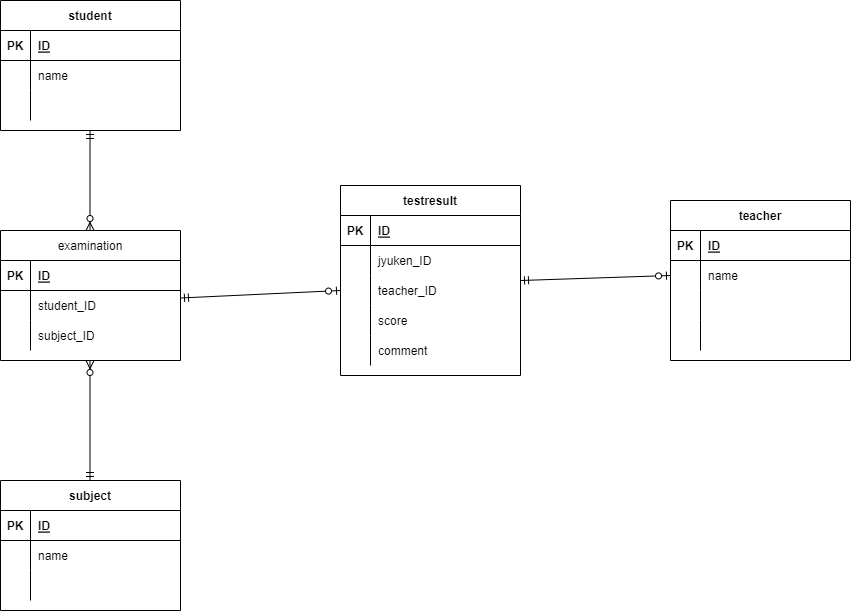

The diagram above was exported from draw.io. Its source (the exported page's mxGraphModel, read from the mxfile embedded in the PNG):
<mxGraphModel dx="941" dy="484" grid="1" gridSize="10" guides="1" tooltips="1" connect="1" arrows="1" fold="1" page="1" pageScale="1" pageWidth="1390" pageHeight="980" math="0" shadow="0">
  <root>
    <mxCell id="0" />
    <mxCell id="1" parent="0" />
    <mxCell id="2" value="student" style="shape=table;startSize=30;container=1;collapsible=1;childLayout=tableLayout;fixedRows=1;rowLines=0;fontStyle=1;align=center;resizeLast=1;" parent="1" vertex="1">
      <mxGeometry x="60" y="80" width="180" height="130" as="geometry" />
    </mxCell>
    <mxCell id="3" value="" style="shape=partialRectangle;collapsible=0;dropTarget=0;pointerEvents=0;fillColor=none;top=0;left=0;bottom=1;right=0;points=[[0,0.5],[1,0.5]];portConstraint=eastwest;" parent="2" vertex="1">
      <mxGeometry y="30" width="180" height="30" as="geometry" />
    </mxCell>
    <mxCell id="4" value="PK" style="shape=partialRectangle;connectable=0;fillColor=none;top=0;left=0;bottom=0;right=0;fontStyle=1;overflow=hidden;" parent="3" vertex="1">
      <mxGeometry width="30" height="30" as="geometry">
        <mxRectangle width="30" height="30" as="alternateBounds" />
      </mxGeometry>
    </mxCell>
    <mxCell id="5" value="ID" style="shape=partialRectangle;connectable=0;fillColor=none;top=0;left=0;bottom=0;right=0;align=left;spacingLeft=6;fontStyle=5;overflow=hidden;" parent="3" vertex="1">
      <mxGeometry x="30" width="150" height="30" as="geometry">
        <mxRectangle width="150" height="30" as="alternateBounds" />
      </mxGeometry>
    </mxCell>
    <mxCell id="6" value="" style="shape=partialRectangle;collapsible=0;dropTarget=0;pointerEvents=0;fillColor=none;top=0;left=0;bottom=0;right=0;points=[[0,0.5],[1,0.5]];portConstraint=eastwest;" parent="2" vertex="1">
      <mxGeometry y="60" width="180" height="30" as="geometry" />
    </mxCell>
    <mxCell id="7" value="" style="shape=partialRectangle;connectable=0;fillColor=none;top=0;left=0;bottom=0;right=0;editable=1;overflow=hidden;" parent="6" vertex="1">
      <mxGeometry width="30" height="30" as="geometry">
        <mxRectangle width="30" height="30" as="alternateBounds" />
      </mxGeometry>
    </mxCell>
    <mxCell id="8" value="name" style="shape=partialRectangle;connectable=0;fillColor=none;top=0;left=0;bottom=0;right=0;align=left;spacingLeft=6;overflow=hidden;" parent="6" vertex="1">
      <mxGeometry x="30" width="150" height="30" as="geometry">
        <mxRectangle width="150" height="30" as="alternateBounds" />
      </mxGeometry>
    </mxCell>
    <mxCell id="82" style="shape=partialRectangle;collapsible=0;dropTarget=0;pointerEvents=0;fillColor=none;top=0;left=0;bottom=0;right=0;points=[[0,0.5],[1,0.5]];portConstraint=eastwest;" parent="2" vertex="1">
      <mxGeometry y="90" width="180" height="30" as="geometry" />
    </mxCell>
    <mxCell id="83" style="shape=partialRectangle;connectable=0;fillColor=none;top=0;left=0;bottom=0;right=0;editable=1;overflow=hidden;" parent="82" vertex="1">
      <mxGeometry width="30" height="30" as="geometry">
        <mxRectangle width="30" height="30" as="alternateBounds" />
      </mxGeometry>
    </mxCell>
    <mxCell id="84" style="shape=partialRectangle;connectable=0;fillColor=none;top=0;left=0;bottom=0;right=0;align=left;spacingLeft=6;overflow=hidden;" parent="82" vertex="1">
      <mxGeometry x="30" width="150" height="30" as="geometry">
        <mxRectangle width="150" height="30" as="alternateBounds" />
      </mxGeometry>
    </mxCell>
    <mxCell id="15" value="examination" style="shape=table;startSize=30;container=1;collapsible=1;childLayout=tableLayout;fixedRows=1;rowLines=0;fontStyle=0;align=center;resizeLast=1;" parent="1" vertex="1">
      <mxGeometry x="60" y="310" width="180" height="130" as="geometry" />
    </mxCell>
    <mxCell id="16" value="" style="shape=partialRectangle;collapsible=0;dropTarget=0;pointerEvents=0;fillColor=none;top=0;left=0;bottom=1;right=0;points=[[0,0.5],[1,0.5]];portConstraint=eastwest;" parent="15" vertex="1">
      <mxGeometry y="30" width="180" height="30" as="geometry" />
    </mxCell>
    <mxCell id="17" value="PK" style="shape=partialRectangle;connectable=0;fillColor=none;top=0;left=0;bottom=0;right=0;fontStyle=1;overflow=hidden;" parent="16" vertex="1">
      <mxGeometry width="30" height="30" as="geometry">
        <mxRectangle width="30" height="30" as="alternateBounds" />
      </mxGeometry>
    </mxCell>
    <mxCell id="18" value="ID" style="shape=partialRectangle;connectable=0;fillColor=none;top=0;left=0;bottom=0;right=0;align=left;spacingLeft=6;fontStyle=5;overflow=hidden;" parent="16" vertex="1">
      <mxGeometry x="30" width="150" height="30" as="geometry">
        <mxRectangle width="150" height="30" as="alternateBounds" />
      </mxGeometry>
    </mxCell>
    <mxCell id="19" value="" style="shape=partialRectangle;collapsible=0;dropTarget=0;pointerEvents=0;fillColor=none;top=0;left=0;bottom=0;right=0;points=[[0,0.5],[1,0.5]];portConstraint=eastwest;" parent="15" vertex="1">
      <mxGeometry y="60" width="180" height="30" as="geometry" />
    </mxCell>
    <mxCell id="20" value="" style="shape=partialRectangle;connectable=0;fillColor=none;top=0;left=0;bottom=0;right=0;editable=1;overflow=hidden;" parent="19" vertex="1">
      <mxGeometry width="30" height="30" as="geometry">
        <mxRectangle width="30" height="30" as="alternateBounds" />
      </mxGeometry>
    </mxCell>
    <mxCell id="21" value="student_ID" style="shape=partialRectangle;connectable=0;fillColor=none;top=0;left=0;bottom=0;right=0;align=left;spacingLeft=6;overflow=hidden;" parent="19" vertex="1">
      <mxGeometry x="30" width="150" height="30" as="geometry">
        <mxRectangle width="150" height="30" as="alternateBounds" />
      </mxGeometry>
    </mxCell>
    <mxCell id="22" value="" style="shape=partialRectangle;collapsible=0;dropTarget=0;pointerEvents=0;fillColor=none;top=0;left=0;bottom=0;right=0;points=[[0,0.5],[1,0.5]];portConstraint=eastwest;" parent="15" vertex="1">
      <mxGeometry y="90" width="180" height="30" as="geometry" />
    </mxCell>
    <mxCell id="23" value="" style="shape=partialRectangle;connectable=0;fillColor=none;top=0;left=0;bottom=0;right=0;editable=1;overflow=hidden;" parent="22" vertex="1">
      <mxGeometry width="30" height="30" as="geometry">
        <mxRectangle width="30" height="30" as="alternateBounds" />
      </mxGeometry>
    </mxCell>
    <mxCell id="24" value="subject_ID" style="shape=partialRectangle;connectable=0;fillColor=none;top=0;left=0;bottom=0;right=0;align=left;spacingLeft=6;overflow=hidden;" parent="22" vertex="1">
      <mxGeometry x="30" width="150" height="30" as="geometry">
        <mxRectangle width="150" height="30" as="alternateBounds" />
      </mxGeometry>
    </mxCell>
    <mxCell id="30" value="subject" style="shape=table;startSize=30;container=1;collapsible=1;childLayout=tableLayout;fixedRows=1;rowLines=0;fontStyle=1;align=center;resizeLast=1;" parent="1" vertex="1">
      <mxGeometry x="60" y="560" width="180" height="130" as="geometry" />
    </mxCell>
    <mxCell id="31" value="" style="shape=partialRectangle;collapsible=0;dropTarget=0;pointerEvents=0;fillColor=none;top=0;left=0;bottom=1;right=0;points=[[0,0.5],[1,0.5]];portConstraint=eastwest;" parent="30" vertex="1">
      <mxGeometry y="30" width="180" height="30" as="geometry" />
    </mxCell>
    <mxCell id="32" value="PK" style="shape=partialRectangle;connectable=0;fillColor=none;top=0;left=0;bottom=0;right=0;fontStyle=1;overflow=hidden;" parent="31" vertex="1">
      <mxGeometry width="30" height="30" as="geometry">
        <mxRectangle width="30" height="30" as="alternateBounds" />
      </mxGeometry>
    </mxCell>
    <mxCell id="33" value="ID" style="shape=partialRectangle;connectable=0;fillColor=none;top=0;left=0;bottom=0;right=0;align=left;spacingLeft=6;fontStyle=5;overflow=hidden;" parent="31" vertex="1">
      <mxGeometry x="30" width="150" height="30" as="geometry">
        <mxRectangle width="150" height="30" as="alternateBounds" />
      </mxGeometry>
    </mxCell>
    <mxCell id="34" value="" style="shape=partialRectangle;collapsible=0;dropTarget=0;pointerEvents=0;fillColor=none;top=0;left=0;bottom=0;right=0;points=[[0,0.5],[1,0.5]];portConstraint=eastwest;" parent="30" vertex="1">
      <mxGeometry y="60" width="180" height="30" as="geometry" />
    </mxCell>
    <mxCell id="35" value="" style="shape=partialRectangle;connectable=0;fillColor=none;top=0;left=0;bottom=0;right=0;editable=1;overflow=hidden;" parent="34" vertex="1">
      <mxGeometry width="30" height="30" as="geometry">
        <mxRectangle width="30" height="30" as="alternateBounds" />
      </mxGeometry>
    </mxCell>
    <mxCell id="36" value="name" style="shape=partialRectangle;connectable=0;fillColor=none;top=0;left=0;bottom=0;right=0;align=left;spacingLeft=6;overflow=hidden;" parent="34" vertex="1">
      <mxGeometry x="30" width="150" height="30" as="geometry">
        <mxRectangle width="150" height="30" as="alternateBounds" />
      </mxGeometry>
    </mxCell>
    <mxCell id="85" style="shape=partialRectangle;collapsible=0;dropTarget=0;pointerEvents=0;fillColor=none;top=0;left=0;bottom=0;right=0;points=[[0,0.5],[1,0.5]];portConstraint=eastwest;" parent="30" vertex="1">
      <mxGeometry y="90" width="180" height="30" as="geometry" />
    </mxCell>
    <mxCell id="86" style="shape=partialRectangle;connectable=0;fillColor=none;top=0;left=0;bottom=0;right=0;editable=1;overflow=hidden;" parent="85" vertex="1">
      <mxGeometry width="30" height="30" as="geometry">
        <mxRectangle width="30" height="30" as="alternateBounds" />
      </mxGeometry>
    </mxCell>
    <mxCell id="87" style="shape=partialRectangle;connectable=0;fillColor=none;top=0;left=0;bottom=0;right=0;align=left;spacingLeft=6;overflow=hidden;" parent="85" vertex="1">
      <mxGeometry x="30" width="150" height="30" as="geometry">
        <mxRectangle width="150" height="30" as="alternateBounds" />
      </mxGeometry>
    </mxCell>
    <mxCell id="43" value="testresult" style="shape=table;startSize=30;container=1;collapsible=1;childLayout=tableLayout;fixedRows=1;rowLines=0;fontStyle=1;align=center;resizeLast=1;" parent="1" vertex="1">
      <mxGeometry x="400" y="265" width="180" height="190" as="geometry" />
    </mxCell>
    <mxCell id="44" value="" style="shape=partialRectangle;collapsible=0;dropTarget=0;pointerEvents=0;fillColor=none;top=0;left=0;bottom=1;right=0;points=[[0,0.5],[1,0.5]];portConstraint=eastwest;" parent="43" vertex="1">
      <mxGeometry y="30" width="180" height="30" as="geometry" />
    </mxCell>
    <mxCell id="45" value="PK" style="shape=partialRectangle;connectable=0;fillColor=none;top=0;left=0;bottom=0;right=0;fontStyle=1;overflow=hidden;" parent="44" vertex="1">
      <mxGeometry width="30" height="30" as="geometry">
        <mxRectangle width="30" height="30" as="alternateBounds" />
      </mxGeometry>
    </mxCell>
    <mxCell id="46" value="ID" style="shape=partialRectangle;connectable=0;fillColor=none;top=0;left=0;bottom=0;right=0;align=left;spacingLeft=6;fontStyle=5;overflow=hidden;" parent="44" vertex="1">
      <mxGeometry x="30" width="150" height="30" as="geometry">
        <mxRectangle width="150" height="30" as="alternateBounds" />
      </mxGeometry>
    </mxCell>
    <mxCell id="47" value="" style="shape=partialRectangle;collapsible=0;dropTarget=0;pointerEvents=0;fillColor=none;top=0;left=0;bottom=0;right=0;points=[[0,0.5],[1,0.5]];portConstraint=eastwest;" parent="43" vertex="1">
      <mxGeometry y="60" width="180" height="30" as="geometry" />
    </mxCell>
    <mxCell id="48" value="" style="shape=partialRectangle;connectable=0;fillColor=none;top=0;left=0;bottom=0;right=0;editable=1;overflow=hidden;" parent="47" vertex="1">
      <mxGeometry width="30" height="30" as="geometry">
        <mxRectangle width="30" height="30" as="alternateBounds" />
      </mxGeometry>
    </mxCell>
    <mxCell id="49" value="jyuken_ID" style="shape=partialRectangle;connectable=0;fillColor=none;top=0;left=0;bottom=0;right=0;align=left;spacingLeft=6;overflow=hidden;" parent="47" vertex="1">
      <mxGeometry x="30" width="150" height="30" as="geometry">
        <mxRectangle width="150" height="30" as="alternateBounds" />
      </mxGeometry>
    </mxCell>
    <mxCell id="50" value="" style="shape=partialRectangle;collapsible=0;dropTarget=0;pointerEvents=0;fillColor=none;top=0;left=0;bottom=0;right=0;points=[[0,0.5],[1,0.5]];portConstraint=eastwest;" parent="43" vertex="1">
      <mxGeometry y="90" width="180" height="30" as="geometry" />
    </mxCell>
    <mxCell id="51" value="" style="shape=partialRectangle;connectable=0;fillColor=none;top=0;left=0;bottom=0;right=0;editable=1;overflow=hidden;" parent="50" vertex="1">
      <mxGeometry width="30" height="30" as="geometry">
        <mxRectangle width="30" height="30" as="alternateBounds" />
      </mxGeometry>
    </mxCell>
    <mxCell id="52" value="teacher_ID" style="shape=partialRectangle;connectable=0;fillColor=none;top=0;left=0;bottom=0;right=0;align=left;spacingLeft=6;overflow=hidden;" parent="50" vertex="1">
      <mxGeometry x="30" width="150" height="30" as="geometry">
        <mxRectangle width="150" height="30" as="alternateBounds" />
      </mxGeometry>
    </mxCell>
    <mxCell id="53" value="" style="shape=partialRectangle;collapsible=0;dropTarget=0;pointerEvents=0;fillColor=none;top=0;left=0;bottom=0;right=0;points=[[0,0.5],[1,0.5]];portConstraint=eastwest;" parent="43" vertex="1">
      <mxGeometry y="120" width="180" height="30" as="geometry" />
    </mxCell>
    <mxCell id="54" value="" style="shape=partialRectangle;connectable=0;fillColor=none;top=0;left=0;bottom=0;right=0;editable=1;overflow=hidden;" parent="53" vertex="1">
      <mxGeometry width="30" height="30" as="geometry">
        <mxRectangle width="30" height="30" as="alternateBounds" />
      </mxGeometry>
    </mxCell>
    <mxCell id="55" value="score" style="shape=partialRectangle;connectable=0;fillColor=none;top=0;left=0;bottom=0;right=0;align=left;spacingLeft=6;overflow=hidden;" parent="53" vertex="1">
      <mxGeometry x="30" width="150" height="30" as="geometry">
        <mxRectangle width="150" height="30" as="alternateBounds" />
      </mxGeometry>
    </mxCell>
    <mxCell id="95" style="shape=partialRectangle;collapsible=0;dropTarget=0;pointerEvents=0;fillColor=none;top=0;left=0;bottom=0;right=0;points=[[0,0.5],[1,0.5]];portConstraint=eastwest;" vertex="1" parent="43">
      <mxGeometry y="150" width="180" height="30" as="geometry" />
    </mxCell>
    <mxCell id="96" style="shape=partialRectangle;connectable=0;fillColor=none;top=0;left=0;bottom=0;right=0;editable=1;overflow=hidden;" vertex="1" parent="95">
      <mxGeometry width="30" height="30" as="geometry">
        <mxRectangle width="30" height="30" as="alternateBounds" />
      </mxGeometry>
    </mxCell>
    <mxCell id="97" value="comment" style="shape=partialRectangle;connectable=0;fillColor=none;top=0;left=0;bottom=0;right=0;align=left;spacingLeft=6;overflow=hidden;" vertex="1" parent="95">
      <mxGeometry x="30" width="150" height="30" as="geometry">
        <mxRectangle width="150" height="30" as="alternateBounds" />
      </mxGeometry>
    </mxCell>
    <mxCell id="69" value="teacher" style="shape=table;startSize=30;container=1;collapsible=1;childLayout=tableLayout;fixedRows=1;rowLines=0;fontStyle=1;align=center;resizeLast=1;" parent="1" vertex="1">
      <mxGeometry x="730" y="280" width="180" height="160" as="geometry" />
    </mxCell>
    <mxCell id="70" value="" style="shape=partialRectangle;collapsible=0;dropTarget=0;pointerEvents=0;fillColor=none;top=0;left=0;bottom=1;right=0;points=[[0,0.5],[1,0.5]];portConstraint=eastwest;" parent="69" vertex="1">
      <mxGeometry y="30" width="180" height="30" as="geometry" />
    </mxCell>
    <mxCell id="71" value="PK" style="shape=partialRectangle;connectable=0;fillColor=none;top=0;left=0;bottom=0;right=0;fontStyle=1;overflow=hidden;" parent="70" vertex="1">
      <mxGeometry width="30" height="30" as="geometry">
        <mxRectangle width="30" height="30" as="alternateBounds" />
      </mxGeometry>
    </mxCell>
    <mxCell id="72" value="ID" style="shape=partialRectangle;connectable=0;fillColor=none;top=0;left=0;bottom=0;right=0;align=left;spacingLeft=6;fontStyle=5;overflow=hidden;" parent="70" vertex="1">
      <mxGeometry x="30" width="150" height="30" as="geometry">
        <mxRectangle width="150" height="30" as="alternateBounds" />
      </mxGeometry>
    </mxCell>
    <mxCell id="73" value="" style="shape=partialRectangle;collapsible=0;dropTarget=0;pointerEvents=0;fillColor=none;top=0;left=0;bottom=0;right=0;points=[[0,0.5],[1,0.5]];portConstraint=eastwest;" parent="69" vertex="1">
      <mxGeometry y="60" width="180" height="30" as="geometry" />
    </mxCell>
    <mxCell id="74" value="" style="shape=partialRectangle;connectable=0;fillColor=none;top=0;left=0;bottom=0;right=0;editable=1;overflow=hidden;" parent="73" vertex="1">
      <mxGeometry width="30" height="30" as="geometry">
        <mxRectangle width="30" height="30" as="alternateBounds" />
      </mxGeometry>
    </mxCell>
    <mxCell id="75" value="name" style="shape=partialRectangle;connectable=0;fillColor=none;top=0;left=0;bottom=0;right=0;align=left;spacingLeft=6;overflow=hidden;" parent="73" vertex="1">
      <mxGeometry x="30" width="150" height="30" as="geometry">
        <mxRectangle width="150" height="30" as="alternateBounds" />
      </mxGeometry>
    </mxCell>
    <mxCell id="76" value="" style="shape=partialRectangle;collapsible=0;dropTarget=0;pointerEvents=0;fillColor=none;top=0;left=0;bottom=0;right=0;points=[[0,0.5],[1,0.5]];portConstraint=eastwest;" parent="69" vertex="1">
      <mxGeometry y="90" width="180" height="30" as="geometry" />
    </mxCell>
    <mxCell id="77" value="" style="shape=partialRectangle;connectable=0;fillColor=none;top=0;left=0;bottom=0;right=0;editable=1;overflow=hidden;" parent="76" vertex="1">
      <mxGeometry width="30" height="30" as="geometry">
        <mxRectangle width="30" height="30" as="alternateBounds" />
      </mxGeometry>
    </mxCell>
    <mxCell id="78" value="" style="shape=partialRectangle;connectable=0;fillColor=none;top=0;left=0;bottom=0;right=0;align=left;spacingLeft=6;overflow=hidden;" parent="76" vertex="1">
      <mxGeometry x="30" width="150" height="30" as="geometry">
        <mxRectangle width="150" height="30" as="alternateBounds" />
      </mxGeometry>
    </mxCell>
    <mxCell id="79" value="" style="shape=partialRectangle;collapsible=0;dropTarget=0;pointerEvents=0;fillColor=none;top=0;left=0;bottom=0;right=0;points=[[0,0.5],[1,0.5]];portConstraint=eastwest;" parent="69" vertex="1">
      <mxGeometry y="120" width="180" height="30" as="geometry" />
    </mxCell>
    <mxCell id="80" value="" style="shape=partialRectangle;connectable=0;fillColor=none;top=0;left=0;bottom=0;right=0;editable=1;overflow=hidden;" parent="79" vertex="1">
      <mxGeometry width="30" height="30" as="geometry">
        <mxRectangle width="30" height="30" as="alternateBounds" />
      </mxGeometry>
    </mxCell>
    <mxCell id="81" value="" style="shape=partialRectangle;connectable=0;fillColor=none;top=0;left=0;bottom=0;right=0;align=left;spacingLeft=6;overflow=hidden;" parent="79" vertex="1">
      <mxGeometry x="30" width="150" height="30" as="geometry">
        <mxRectangle width="150" height="30" as="alternateBounds" />
      </mxGeometry>
    </mxCell>
    <mxCell id="93" value="" style="fontSize=12;html=1;endArrow=ERzeroToMany;startArrow=ERmandOne;" parent="1" edge="1">
      <mxGeometry width="100" height="100" relative="1" as="geometry">
        <mxPoint x="149.5" y="560" as="sourcePoint" />
        <mxPoint x="149.5" y="440" as="targetPoint" />
      </mxGeometry>
    </mxCell>
    <mxCell id="94" value="" style="fontSize=12;html=1;endArrow=ERzeroToMany;startArrow=ERmandOne;" parent="1" edge="1">
      <mxGeometry width="100" height="100" relative="1" as="geometry">
        <mxPoint x="149.5" y="210" as="sourcePoint" />
        <mxPoint x="149.5" y="310" as="targetPoint" />
      </mxGeometry>
    </mxCell>
    <mxCell id="99" value="" style="fontSize=12;html=1;endArrow=ERzeroToOne;startArrow=ERmandOne;entryX=0;entryY=0.5;entryDx=0;entryDy=0;" edge="1" parent="1" target="73">
      <mxGeometry width="100" height="100" relative="1" as="geometry">
        <mxPoint x="580" y="360" as="sourcePoint" />
        <mxPoint x="750" y="350" as="targetPoint" />
        <Array as="points" />
      </mxGeometry>
    </mxCell>
    <mxCell id="100" value="" style="fontSize=12;html=1;endArrow=ERzeroToOne;startArrow=ERmandOne;entryX=0;entryY=0.5;entryDx=0;entryDy=0;" edge="1" parent="1" target="50">
      <mxGeometry width="100" height="100" relative="1" as="geometry">
        <mxPoint x="240" y="377.5" as="sourcePoint" />
        <mxPoint x="390" y="372.5" as="targetPoint" />
        <Array as="points" />
      </mxGeometry>
    </mxCell>
  </root>
</mxGraphModel>